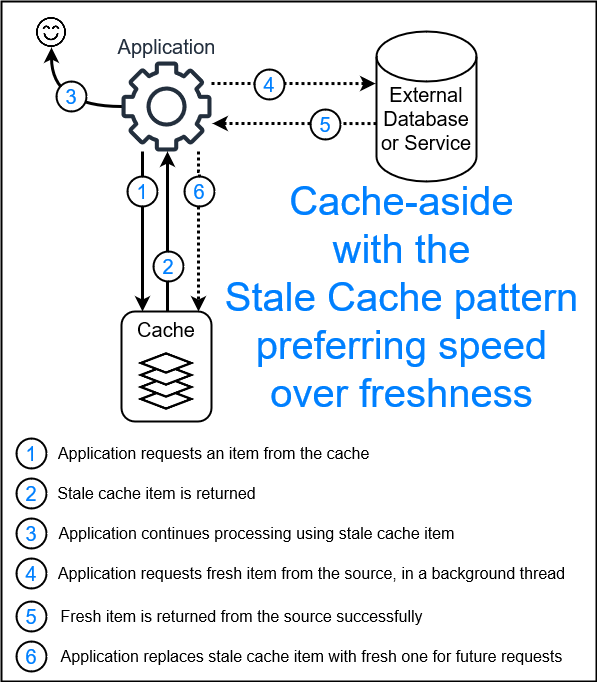

The diagram above was exported from draw.io. Its source (the exported page's mxGraphModel, read from the mxfile embedded in the PNG):
<mxGraphModel dx="1434" dy="782" grid="1" gridSize="10" guides="1" tooltips="1" connect="1" arrows="1" fold="1" page="1" pageScale="1" pageWidth="850" pageHeight="1100" math="0" shadow="0">
  <root>
    <mxCell id="0" />
    <mxCell id="1" parent="0" />
    <mxCell id="5v06Yk6SBDE_mXLR0R64-72" value="" style="rounded=0;whiteSpace=wrap;html=1;labelBackgroundColor=#FF3333;strokeWidth=2;fontSize=16;fontColor=#000000;" vertex="1" parent="1">
      <mxGeometry x="105" y="70" width="595" height="680" as="geometry" />
    </mxCell>
    <mxCell id="5v06Yk6SBDE_mXLR0R64-21" style="edgeStyle=orthogonalEdgeStyle;rounded=0;orthogonalLoop=1;jettySize=auto;html=1;labelBackgroundColor=#0080ff;strokeWidth=3;fontSize=20;fontColor=#0080ff;startArrow=none;" edge="1" parent="1" source="5v06Yk6SBDE_mXLR0R64-27">
      <mxGeometry relative="1" as="geometry">
        <mxPoint x="246" y="219.9989775515768" as="sourcePoint" />
        <mxPoint x="246" y="380" as="targetPoint" />
        <Array as="points">
          <mxPoint x="246" y="280" />
          <mxPoint x="246" y="280" />
        </Array>
      </mxGeometry>
    </mxCell>
    <mxCell id="5v06Yk6SBDE_mXLR0R64-62" style="edgeStyle=orthogonalEdgeStyle;curved=1;rounded=0;orthogonalLoop=1;jettySize=auto;html=1;labelBackgroundColor=#0080ff;strokeWidth=3;fontSize=16;fontColor=#FF3333;" edge="1" parent="1" source="5v06Yk6SBDE_mXLR0R64-1" target="5v06Yk6SBDE_mXLR0R64-71">
      <mxGeometry relative="1" as="geometry">
        <mxPoint x="160" y="120" as="targetPoint" />
      </mxGeometry>
    </mxCell>
    <mxCell id="5v06Yk6SBDE_mXLR0R64-74" style="edgeStyle=orthogonalEdgeStyle;rounded=0;orthogonalLoop=1;jettySize=auto;html=1;entryX=-0.01;entryY=0.347;entryDx=0;entryDy=0;entryPerimeter=0;labelBackgroundColor=#0080ff;strokeWidth=3;fontSize=16;fontColor=#000000;dashed=1;dashPattern=1 1;" edge="1" parent="1" source="5v06Yk6SBDE_mXLR0R64-1" target="5v06Yk6SBDE_mXLR0R64-3">
      <mxGeometry relative="1" as="geometry">
        <Array as="points">
          <mxPoint x="400" y="152" />
          <mxPoint x="400" y="152" />
        </Array>
      </mxGeometry>
    </mxCell>
    <mxCell id="5v06Yk6SBDE_mXLR0R64-1" value="Application" style="sketch=0;outlineConnect=0;fontColor=#232F3E;gradientColor=none;fillColor=#232F3D;strokeColor=none;dashed=0;verticalLabelPosition=top;verticalAlign=bottom;align=center;html=1;fontSize=20;fontStyle=0;aspect=fixed;pointerEvents=1;shape=mxgraph.aws4.gear;labelPosition=center;" vertex="1" parent="1">
      <mxGeometry x="225" y="130" width="90" height="90" as="geometry" />
    </mxCell>
    <mxCell id="5v06Yk6SBDE_mXLR0R64-3" value="&lt;div&gt;External Database or Service&lt;/div&gt;&lt;div&gt;&lt;br&gt;&lt;/div&gt;" style="strokeWidth=2;html=1;shape=mxgraph.flowchart.database;whiteSpace=wrap;labelPosition=center;verticalLabelPosition=middle;align=center;verticalAlign=bottom;fontSize=20;" vertex="1" parent="1">
      <mxGeometry x="480" y="100" width="100" height="150" as="geometry" />
    </mxCell>
    <mxCell id="5v06Yk6SBDE_mXLR0R64-13" value="" style="group" vertex="1" connectable="0" parent="1">
      <mxGeometry x="225" y="380" width="90" height="110" as="geometry" />
    </mxCell>
    <mxCell id="5v06Yk6SBDE_mXLR0R64-9" value="Cache" style="rounded=1;whiteSpace=wrap;html=1;fontSize=20;verticalAlign=top;container=0;strokeWidth=2;" vertex="1" parent="5v06Yk6SBDE_mXLR0R64-13">
      <mxGeometry width="90" height="110" as="geometry" />
    </mxCell>
    <mxCell id="5v06Yk6SBDE_mXLR0R64-11" value="" style="shape=image;html=1;verticalAlign=top;verticalLabelPosition=bottom;labelBackgroundColor=#ffffff;imageAspect=0;aspect=fixed;image=https://cdn2.iconfinder.com/data/icons/essential-web-2/50/stack-layer-pile-element-material-128.png;container=0;" vertex="1" parent="5v06Yk6SBDE_mXLR0R64-13">
      <mxGeometry x="15" y="40" width="60" height="60" as="geometry" />
    </mxCell>
    <mxCell id="5v06Yk6SBDE_mXLR0R64-34" value="&lt;div&gt;4&lt;/div&gt;" style="ellipse;whiteSpace=wrap;html=1;aspect=fixed;strokeWidth=2;fontSize=20;fontColor=#0080ff;" vertex="1" parent="1">
      <mxGeometry x="358" y="138" width="30" height="30" as="geometry" />
    </mxCell>
    <mxCell id="5v06Yk6SBDE_mXLR0R64-35" value="1" style="ellipse;whiteSpace=wrap;html=1;aspect=fixed;strokeWidth=2;fontSize=20;fontColor=#0080ff;" vertex="1" parent="1">
      <mxGeometry x="120" y="507" width="30" height="30" as="geometry" />
    </mxCell>
    <mxCell id="5v06Yk6SBDE_mXLR0R64-39" value="2" style="ellipse;whiteSpace=wrap;html=1;aspect=fixed;strokeWidth=2;fontSize=20;fontColor=#0080ff;" vertex="1" parent="1">
      <mxGeometry x="120" y="547" width="30" height="30" as="geometry" />
    </mxCell>
    <mxCell id="5v06Yk6SBDE_mXLR0R64-40" value="3" style="ellipse;whiteSpace=wrap;html=1;aspect=fixed;strokeWidth=2;fontSize=20;fontColor=#0080ff;" vertex="1" parent="1">
      <mxGeometry x="120" y="587" width="30" height="30" as="geometry" />
    </mxCell>
    <mxCell id="5v06Yk6SBDE_mXLR0R64-41" value="4" style="ellipse;whiteSpace=wrap;html=1;aspect=fixed;strokeWidth=2;fontSize=20;fontColor=#0080ff;" vertex="1" parent="1">
      <mxGeometry x="120" y="627" width="30" height="30" as="geometry" />
    </mxCell>
    <mxCell id="5v06Yk6SBDE_mXLR0R64-42" value="&lt;div&gt;Cache-aside&lt;/div&gt;&lt;div&gt;with the&lt;/div&gt;&lt;div&gt;Stale Cache pattern&lt;br&gt;&lt;/div&gt;&lt;div&gt;preferring speed&lt;/div&gt;&lt;div&gt;over freshness&lt;br&gt;&lt;/div&gt;" style="text;html=1;align=center;verticalAlign=middle;resizable=0;points=[];autosize=1;strokeColor=none;fillColor=none;fontSize=40;fontColor=#0080ff;" vertex="1" parent="1">
      <mxGeometry x="315" y="240" width="380" height="250" as="geometry" />
    </mxCell>
    <mxCell id="5v06Yk6SBDE_mXLR0R64-44" value="&lt;div style=&quot;font-size: 16px;&quot;&gt;Application requests an item from the cache&lt;br style=&quot;font-size: 16px;&quot;&gt;&lt;/div&gt;" style="text;html=1;align=left;verticalAlign=middle;resizable=0;points=[];autosize=1;strokeColor=none;fillColor=none;fontSize=16;fontColor=#000000;" vertex="1" parent="1">
      <mxGeometry x="160" y="507" width="330" height="30" as="geometry" />
    </mxCell>
    <mxCell id="5v06Yk6SBDE_mXLR0R64-45" value="Stale cache item is returned" style="text;html=1;align=center;verticalAlign=middle;resizable=0;points=[];autosize=1;strokeColor=none;fillColor=none;fontSize=16;fontColor=#000000;" vertex="1" parent="1">
      <mxGeometry x="150" y="547" width="220" height="30" as="geometry" />
    </mxCell>
    <mxCell id="5v06Yk6SBDE_mXLR0R64-18" style="edgeStyle=orthogonalEdgeStyle;rounded=0;orthogonalLoop=1;jettySize=auto;html=1;strokeWidth=3;fontSize=12;startArrow=none;" edge="1" parent="1" source="5v06Yk6SBDE_mXLR0R64-37">
      <mxGeometry x="-0.25" y="-20" relative="1" as="geometry">
        <mxPoint x="271" y="380" as="sourcePoint" />
        <mxPoint x="271" y="219.9989775515768" as="targetPoint" />
        <Array as="points">
          <mxPoint x="271" y="320" />
        </Array>
        <mxPoint as="offset" />
      </mxGeometry>
    </mxCell>
    <mxCell id="5v06Yk6SBDE_mXLR0R64-61" value="&lt;font color=&quot;#000000&quot;&gt;Application continues processing using stale cache item&lt;br&gt;&lt;/font&gt;" style="text;html=1;align=center;verticalAlign=middle;resizable=0;points=[];autosize=1;strokeColor=none;fillColor=none;fontSize=16;fontColor=#000000;" vertex="1" parent="1">
      <mxGeometry x="150" y="587" width="420" height="30" as="geometry" />
    </mxCell>
    <mxCell id="5v06Yk6SBDE_mXLR0R64-63" value="3" style="ellipse;whiteSpace=wrap;html=1;aspect=fixed;strokeWidth=2;fontSize=20;fontColor=#0080ff;" vertex="1" parent="1">
      <mxGeometry x="160" y="150" width="30" height="30" as="geometry" />
    </mxCell>
    <mxCell id="5v06Yk6SBDE_mXLR0R64-67" value="&lt;font color=&quot;#000000&quot;&gt;Application requests fresh item from the source, in a background thread&lt;br&gt;&lt;/font&gt;" style="text;html=1;align=center;verticalAlign=middle;resizable=0;points=[];autosize=1;strokeColor=none;fillColor=none;fontSize=16;fontColor=#FF3333;" vertex="1" parent="1">
      <mxGeometry x="150" y="627" width="530" height="30" as="geometry" />
    </mxCell>
    <mxCell id="5v06Yk6SBDE_mXLR0R64-71" value="" style="shape=image;html=1;verticalAlign=top;verticalLabelPosition=bottom;labelBackgroundColor=#ffffff;imageAspect=0;aspect=fixed;image=https://cdn3.iconfinder.com/data/icons/essential-pack/32/34-Happy_and_Smile-128.png;strokeWidth=2;fontSize=16;fontColor=#000000;" vertex="1" parent="1">
      <mxGeometry x="140" y="86" width="30" height="30" as="geometry" />
    </mxCell>
    <mxCell id="5v06Yk6SBDE_mXLR0R64-78" style="edgeStyle=orthogonalEdgeStyle;rounded=0;orthogonalLoop=1;jettySize=auto;html=1;entryX=-0.01;entryY=0.347;entryDx=0;entryDy=0;entryPerimeter=0;labelBackgroundColor=#0080ff;strokeWidth=3;fontSize=16;fontColor=#000000;dashed=1;dashPattern=1 1;" edge="1" parent="1">
      <mxGeometry relative="1" as="geometry">
        <mxPoint x="480" y="192.04999999999995" as="sourcePoint" />
        <mxPoint x="316" y="192" as="targetPoint" />
        <Array as="points">
          <mxPoint x="401" y="192" />
          <mxPoint x="401" y="192" />
        </Array>
      </mxGeometry>
    </mxCell>
    <mxCell id="5v06Yk6SBDE_mXLR0R64-79" value="5" style="ellipse;whiteSpace=wrap;html=1;aspect=fixed;strokeWidth=2;fontSize=20;fontColor=#0080ff;" vertex="1" parent="1">
      <mxGeometry x="414" y="178" width="30" height="30" as="geometry" />
    </mxCell>
    <mxCell id="5v06Yk6SBDE_mXLR0R64-80" style="edgeStyle=orthogonalEdgeStyle;rounded=0;orthogonalLoop=1;jettySize=auto;html=1;strokeWidth=3;fontSize=12;dashed=1;dashPattern=1 1;startArrow=none;" edge="1" parent="1" source="5v06Yk6SBDE_mXLR0R64-81">
      <mxGeometry x="-0.25" y="-20" relative="1" as="geometry">
        <mxPoint x="302" y="219.9989775515768" as="sourcePoint" />
        <mxPoint x="302" y="380" as="targetPoint" />
        <Array as="points">
          <mxPoint x="302" y="320" />
          <mxPoint x="302" y="320" />
        </Array>
        <mxPoint as="offset" />
      </mxGeometry>
    </mxCell>
    <mxCell id="5v06Yk6SBDE_mXLR0R64-82" value="5" style="ellipse;whiteSpace=wrap;html=1;aspect=fixed;strokeWidth=2;fontSize=20;fontColor=#0080ff;" vertex="1" parent="1">
      <mxGeometry x="120" y="670" width="30" height="30" as="geometry" />
    </mxCell>
    <mxCell id="5v06Yk6SBDE_mXLR0R64-83" value="&lt;font color=&quot;#000000&quot;&gt;Fresh item is returned from the source successfully&lt;br&gt;&lt;/font&gt;" style="text;html=1;align=center;verticalAlign=middle;resizable=0;points=[];autosize=1;strokeColor=none;fillColor=none;fontSize=16;fontColor=#FF3333;" vertex="1" parent="1">
      <mxGeometry x="150" y="670" width="390" height="30" as="geometry" />
    </mxCell>
    <mxCell id="5v06Yk6SBDE_mXLR0R64-84" value="6" style="ellipse;whiteSpace=wrap;html=1;aspect=fixed;strokeWidth=2;fontSize=20;fontColor=#0080ff;" vertex="1" parent="1">
      <mxGeometry x="120" y="710" width="30" height="30" as="geometry" />
    </mxCell>
    <mxCell id="5v06Yk6SBDE_mXLR0R64-85" value="&lt;font color=&quot;#000000&quot;&gt;Application replaces stale cache item with fresh one for future requests&lt;br&gt;&lt;/font&gt;" style="text;html=1;align=center;verticalAlign=middle;resizable=0;points=[];autosize=1;strokeColor=none;fillColor=none;fontSize=16;fontColor=#FF3333;" vertex="1" parent="1">
      <mxGeometry x="150" y="710" width="530" height="30" as="geometry" />
    </mxCell>
    <mxCell id="5v06Yk6SBDE_mXLR0R64-27" value="1" style="ellipse;whiteSpace=wrap;html=1;aspect=fixed;strokeWidth=2;fontSize=20;fontColor=#0080ff;" vertex="1" parent="1">
      <mxGeometry x="231" y="245" width="30" height="30" as="geometry" />
    </mxCell>
    <mxCell id="5v06Yk6SBDE_mXLR0R64-86" value="" style="edgeStyle=orthogonalEdgeStyle;rounded=0;orthogonalLoop=1;jettySize=auto;html=1;labelBackgroundColor=#0080ff;strokeWidth=3;fontSize=20;fontColor=#0080ff;endArrow=none;" edge="1" parent="1" target="5v06Yk6SBDE_mXLR0R64-27">
      <mxGeometry relative="1" as="geometry">
        <mxPoint x="246" y="219.9989775515768" as="sourcePoint" />
        <mxPoint x="246" y="380" as="targetPoint" />
        <Array as="points" />
      </mxGeometry>
    </mxCell>
    <mxCell id="5v06Yk6SBDE_mXLR0R64-37" value="2" style="ellipse;whiteSpace=wrap;html=1;aspect=fixed;strokeWidth=2;fontSize=20;fontColor=#0080ff;" vertex="1" parent="1">
      <mxGeometry x="257" y="320" width="30" height="30" as="geometry" />
    </mxCell>
    <mxCell id="5v06Yk6SBDE_mXLR0R64-87" value="" style="edgeStyle=orthogonalEdgeStyle;rounded=0;orthogonalLoop=1;jettySize=auto;html=1;strokeWidth=3;fontSize=12;endArrow=none;" edge="1" parent="1" target="5v06Yk6SBDE_mXLR0R64-37">
      <mxGeometry x="-0.25" y="-20" relative="1" as="geometry">
        <mxPoint x="271" y="380" as="sourcePoint" />
        <mxPoint x="271" y="219.9989775515768" as="targetPoint" />
        <Array as="points">
          <mxPoint x="271" y="320" />
        </Array>
        <mxPoint as="offset" />
      </mxGeometry>
    </mxCell>
    <mxCell id="5v06Yk6SBDE_mXLR0R64-81" value="6" style="ellipse;whiteSpace=wrap;html=1;aspect=fixed;strokeWidth=2;fontSize=20;fontColor=#0080ff;" vertex="1" parent="1">
      <mxGeometry x="288" y="245" width="30" height="30" as="geometry" />
    </mxCell>
    <mxCell id="5v06Yk6SBDE_mXLR0R64-88" value="" style="edgeStyle=orthogonalEdgeStyle;rounded=0;orthogonalLoop=1;jettySize=auto;html=1;strokeWidth=3;fontSize=12;dashed=1;dashPattern=1 1;endArrow=none;" edge="1" parent="1" target="5v06Yk6SBDE_mXLR0R64-81">
      <mxGeometry x="-0.25" y="-20" relative="1" as="geometry">
        <mxPoint x="302" y="219.9989775515768" as="sourcePoint" />
        <mxPoint x="302" y="380" as="targetPoint" />
        <Array as="points" />
        <mxPoint as="offset" />
      </mxGeometry>
    </mxCell>
  </root>
</mxGraphModel>